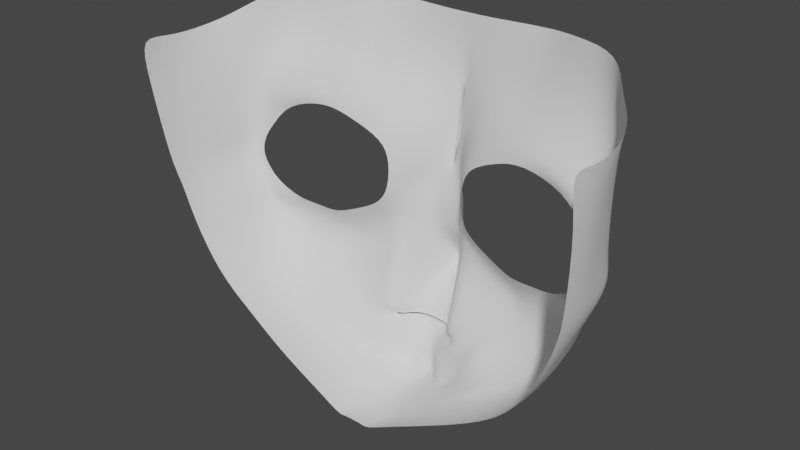 # Source: body.blend  (saved by Blender 2.93.21; exported with 4.5.12 LTS)
import bpy
from mathutils import Matrix  # noqa: F401  (used for matrix-valued properties, if any)

bpy.ops.wm.read_factory_settings(use_empty=True)
scene = bpy.context.scene
scene.name = 'Scene'

# ---- collections
col_collection = bpy.data.collections.new('Collection'); scene.collection.children.link(col_collection)

# ---- world
world_world = bpy.data.worlds.new('World'); scene.world = world_world
world_world.use_nodes = True; world_world.node_tree.nodes.clear()
_N = world_world.node_tree.nodes; _L = world_world.node_tree.links
n0 = _N.new('ShaderNodeOutputWorld'); n0.name = 'World Output'; n0.location = (300, 300)
n1 = _N.new('ShaderNodeBackground'); n1.name = 'Background'; n1.location = (10, 300)
n1.inputs[0].default_value = (0.05088, 0.05088, 0.05088, 1.0)
_L.new(n1.outputs[0], n0.inputs[0])
n0.is_active_output = True
world_world.color = (0.05088, 0.05088, 0.05088)
world_world.use_sun_shadow = False
world_world.sun_shadow_jitter_overblur = 0.0

# ---- meshes
me_x = bpy.data.meshes.new('平面')
me_x.from_pydata([(-0.1568, -0.1721, -0.1451), (0.0, -0.1721, -0.1451), (-0.1543, 0.3066, -0.1805), (0.0, 0.3346, -0.1463), (-0.1145, 0.863, -0.3729), (0.0, 0.8476, -0.2077), (0.0, 0.9909, -0.2722), (-0.1543, 1.278, -0.3482), (0.0, 1.278, -0.3482), (-0.1543, 1.492, -0.3222), (0.0, 1.492, -0.3222), (-0.1543, 1.57, -0.2822), (0.0, 1.57, -0.2822), (-0.03621, 1.786, -0.1636), (0.0, 1.759, -0.173), (0.0, 1.812, -0.1541), (-0.03621, 1.844, -0.1643), (0.0, 1.844, -0.1643), (-0.1543, 2.071, -0.3334), (0.0, 2.071, -0.3334), (-0.1558, 2.314, -0.46), (0.0, 2.293, -0.46), (-0.08684, 2.452, -0.5929), (0.0, 2.452, -0.5929), (-0.1122, 2.59, -0.5685), (0.0, 2.625, -0.6974), (-0.0922, 2.665, -0.7196), (0.0, 2.716, -0.8313), (-0.09559, 2.739, -1.307), (0.0, 2.739, -1.307), (-0.08684, 2.682, -1.464), (0.0, 2.682, -1.464), (-0.3604, 0.6, -0.6028), (-0.3993, 0.7685, -0.6341), (-0.6718, 0.4351, -0.6189), (-0.6711, 0.6373, -0.695), (-0.9262, 0.4439, -0.6959), (-0.8945, 0.5644, -0.717), (-1.324, 0.5487, -0.8573), (-1.27, 0.6573, -0.7504), (-1.537, 0.7648, -0.7283), (-1.426, 0.8627, -0.7671), (-1.658, 0.9569, -0.7274), (-1.511, 0.9631, -0.7712), (-1.725, 1.145, -0.7649), (-1.576, 1.138, -0.7787), (-1.542, 1.461, -0.7436), (-1.473, 1.299, -0.7668), (-1.325, 1.609, -0.6441), (-1.212, 1.458, -0.7364), (-0.7986, 1.605, -0.592), (-0.8362, 1.486, -0.6928), (-0.643, 1.573, -0.5692), (-0.6925, 1.429, -0.6761), (-1.086, 1.638, -0.6215), (-1.08, 1.468, -0.7211), (-1.487, 1.519, -0.8095), (-1.38, 1.374, -0.7608), (-0.9583, 1.477, -0.7069), (-0.9556, 1.633, -0.6068), (-0.4786, 1.334, -0.6534), (-0.4851, 1.504, -0.5465), (-0.3411, 1.204, -0.6494), (-0.2766, 1.316, -0.5288), (0.0, 1.134, -0.3102), (-0.1776, 1.12, -0.3102), (0.0, 2.235, -0.4802), (-0.1567, 2.246, -0.4811), (-0.143, 2.181, -0.4283), (0.0, 2.186, -0.4283), (0.0, 2.242, -0.4806), (-0.1543, 2.255, -0.4817), (-0.2619, 2.225, -0.6265), (-0.3111, 2.194, -0.6784), (0.0, 2.375, -0.5019), (-0.2638, 2.24, -0.6274), (-0.3103, 2.284, -0.6942), (-0.2408, 2.252, -0.6033), (-0.2152, 2.303, -0.6942), (-0.2284, 2.166, -0.6784), (-0.24, 2.244, -0.6027), (-0.2803, 2.066, -0.7372), (-0.2783, 2.222, -0.6313), (-0.4063, 2.137, -0.7372), (-0.1531, 2.219, -0.4438), (-0.2984, 2.3, -0.7372), (0.0, 2.221, -0.4438), (-0.1704, 2.361, -0.6199), (-0.04677, 2.335, -0.5019), (0.0, 2.254, -0.4519), (-0.2795, 2.256, -0.6354), (-0.2232, 2.268, -0.5963), (-0.226, 2.221, -0.5923), (-0.1547, 2.259, -0.4519), (-0.8805, 2.334, -1.067), (-0.2273, 2.451, -0.7857), (-0.2709, 2.593, -0.8553), (-0.392, 2.343, -0.7857), (-0.4812, 2.476, -0.8553), (-0.263, 2.234, -0.627), (-0.3107, 2.246, -0.6877), (-0.3888, 2.235, -0.7372), (-0.279, 2.242, -0.6337), (-0.496, 2.24, -0.7857), (-0.6294, 2.136, -0.8553), (-0.4502, 2.533, -1.067), (-0.2399, 2.649, -1.067), (-0.1356, 2.693, -1.468), (-0.3459, 2.576, -1.468), (-0.7537, 2.371, -1.468), (-0.8452, 2.371, -1.269), (-0.4374, 2.576, -1.269), (-0.2271, 2.693, -1.269), (-0.2782, 1.606, -0.5286), (-0.42, 1.678, -0.5317), (-0.61, 1.717, -0.521), (-0.5835, 2.103, -0.7145), (-0.8509, 1.763, -0.5298), (-0.6701, 2.084, -0.6948), (-1.493, 1.729, -0.7063), (-0.856, 1.848, -0.5709), (-1.159, 1.891, -0.6431), (-0.7034, 2.298, -0.9748), (-0.7959, 2.263, -1.04), (-1.049, 2.175, -0.8362), (-1.281, 2.123, -0.9096), (-0.8964, 2.136, -0.7618), (-1.806, 1.041, -1.292), (-1.772, 1.209, -1.277), (-1.644, 1.521, -1.36), (-1.736, 1.207, -1.489), (-1.784, 1.051, -1.532), (-1.657, 1.492, -1.474), (-1.43, 1.93, -1.45), (-1.489, 1.864, -1.325), (-1.139, 2.188, -1.413), (-1.231, 2.162, -1.276), (-0.4058, 2.505, -0.8384), (-0.4367, 2.55, -1.021), (-0.2622, 2.609, -0.9141), (-0.1044, 2.619, -0.6278), (0.0, 2.649, -0.7322), (-0.2529, 2.626, -0.9782), (0.0, 2.674, -0.7692), (-0.09731, 2.646, -0.681), (-0.3025, -0.1787, -0.1505), (-0.2999, 0.3342, -0.191), (-0.729, -0.1965, -0.1554), (-0.7019, 0.3538, -0.344), (-0.9945, -0.2396, -0.3127), (-1.014, 0.2608, -0.3942), (-1.397, -0.2297, -0.4151), (-1.41, 0.2163, -0.4296), (-1.597, -0.1039, -0.7382), (-1.641, 0.2881, -0.7136), (-1.78, 0.03894, -0.8905), (-1.752, 0.3289, -1.061), (-1.856, 0.09283, -1.384), (-1.856, 0.3527, -1.361), (-1.826, -0.003207, -1.676), (-1.858, 0.3452, -1.608), (-0.3335, 0.9352, -0.6271)], [], [(0, 1, 3, 2), (2, 3, 5, 4), (65, 4, 5, 6, 64), (65, 64, 8, 7), (13, 14, 15), (13, 15, 17, 16), (16, 17, 19, 18), (88, 74, 23, 22), (106, 112, 111, 105), (28, 29, 31, 30), (4, 161, 33, 32), (146, 148, 147, 145), (34, 35, 37, 36), (36, 37, 39, 38), (38, 39, 41, 40), (40, 41, 43, 42), (42, 43, 45, 44), (44, 45, 47, 46), (52, 53, 60, 61), (59, 58, 51, 50), (50, 51, 53, 52), (48, 49, 55, 54), (46, 47, 57, 56), (54, 55, 58, 59), (61, 60, 62, 63), (56, 57, 49, 48), (7, 63, 62, 65), (84, 86, 66, 67), (18, 19, 69, 68), (92, 80, 72, 82), (93, 89, 21, 20), (91, 78, 76, 90), (93, 20, 78, 91), (84, 67, 80, 92), (102, 90, 76, 100), (18, 68, 79, 81), (81, 79, 73, 83), (101, 100, 76, 85), (85, 76, 78, 87), (20, 21, 74, 88), (88, 87, 78, 20), (99, 75, 90, 102), (68, 84, 92, 79), (71, 93, 91, 77), (77, 91, 90, 75), (71, 70, 89, 93), (79, 92, 82, 73), (68, 69, 86, 84), (22, 23, 25, 24), (88, 22, 95, 87), (22, 24, 96, 95), (87, 95, 97, 85), (95, 96, 98, 97), (72, 99, 102, 82), (83, 73, 100, 101), (82, 102, 100, 73), (85, 97, 103, 101), (97, 98, 104, 103), (28, 112, 106, 26), (105, 111, 110, 94), (44, 128, 127, 42), (96, 24, 140, 139), (98, 96, 139, 137), (104, 98, 137, 122), (27, 26, 144, 143), (110, 111, 108, 109), (111, 112, 107, 108), (30, 107, 112, 28), (13, 16, 18, 81, 11), (10, 12, 11, 9), (7, 8, 10, 9), (14, 13, 11, 12), (9, 11, 81, 113), (113, 63, 7, 9), (63, 113, 114, 61), (114, 113, 81, 83), (61, 114, 115, 52), (50, 52, 115, 117), (115, 114, 83, 116), (116, 83, 101, 103), (46, 56, 48, 119), (117, 115, 116, 118), (118, 116, 103, 104), (119, 121, 124, 125), (120, 59, 50, 117), (121, 54, 59, 120), (119, 48, 54, 121), (122, 126, 118, 104), (123, 124, 126, 122), (125, 124, 123, 94), (118, 126, 120, 117), (126, 124, 121, 120), (119, 134, 129, 46), (46, 129, 128, 44), (156, 158, 157, 155), (130, 128, 129, 132), (109, 135, 136, 110), (0, 2, 146, 145), (125, 136, 134, 119), (134, 133, 132, 129), (110, 136, 125, 94), (136, 135, 133, 134), (122, 137, 138, 123), (123, 138, 105, 94), (141, 140, 24, 25), (139, 140, 144, 142), (137, 139, 142, 138), (142, 144, 26, 106), (138, 142, 106, 105), (143, 144, 140, 141), (34, 148, 146, 32), (147, 148, 150, 149), (149, 150, 152, 151), (151, 152, 154, 153), (153, 154, 156, 155), (127, 158, 156, 42), (2, 4, 32, 146), (36, 150, 148, 34), (38, 152, 150, 36), (40, 154, 152, 38), (42, 156, 154, 40), (161, 4, 65, 62), (157, 158, 160, 159), (131, 160, 158, 127), (127, 128, 130, 131), (5, 3, 6), (27, 29, 28, 26), (33, 35, 34, 32)])
me_x.polygons.foreach_set('use_smooth', [True] * 128)
_uv = me_x.uv_layers.new(name='UVマップ')
_uv.uv.foreach_set('vector', [0.0, 0.0, 1.0, 0.0, 1.0, 1.0, 0.0, 1.0, 0.0, 1.0, 1.0, 1.0, 1.0, 1.0, 0.0, 1.0, 0.0, 1.0, 0.0, 1.0, 1.0, 1.0, 1.0, 1.0, 1.0, 1.0, 0.0, 1.0, 1.0, 1.0, 1.0, 1.0, 0.0, 1.0, 0.0, 1.0, 1.0, 1.0, 1.0, 1.0, 0.0, 1.0, 1.0, 1.0, 1.0, 1.0, 0.0, 1.0, 0.0, 1.0, 1.0, 1.0, 1.0, 1.0, 0.0, 1.0, 0.00492, 1.0, 1.0, 1.0, 1.0, 1.0, 0.0, 1.0, 0.0, 1.0, 0.0, 1.0, 0.0, 1.0, 0.0, 1.0, 0.0, 1.0, 1.0, 1.0, 1.0, 1.0, 0.0, 1.0, 0.0, 1.0, 0.0, 1.0, 0.0, 1.0, 0.0, 1.0, 0.0, 1.0, 0.0, 1.0, 0.0, 0.0, 0.0, 0.0, 0.0, 1.0, 0.0, 1.0, 0.0, 1.0, 0.0, 1.0, 0.0, 1.0, 0.0, 1.0, 0.0, 1.0, 0.0, 1.0, 0.0, 1.0, 0.0, 1.0, 0.0, 1.0, 0.0, 1.0, 0.0, 1.0, 0.0, 1.0, 0.0, 1.0, 0.0, 1.0, 0.0, 1.0, 0.0, 1.0, 0.0, 1.0, 0.0, 1.0, 0.0, 1.0, 0.0, 1.0, 0.0, 1.0, 0.0, 1.0, 0.0, 1.0, 0.0, 1.0, 0.0, 1.0, 0.0, 1.0, 0.0, 1.0, 0.0, 1.0, 0.0, 1.0, 0.0, 1.0, 0.0, 1.0, 0.0, 1.0, 0.0, 1.0, 0.0, 1.0, 0.0, 1.0, 0.0, 1.0, 0.0, 1.0, 0.0, 1.0, 0.0, 1.0, 0.0, 1.0, 0.0, 1.0, 0.0, 1.0, 0.0, 1.0, 0.0, 1.0, 0.0, 1.0, 0.0, 1.0, 0.0, 1.0, 0.0, 1.0, 0.0, 1.0, 0.0, 1.0, 0.0, 1.0, 0.0, 1.0, 0.0, 1.0, 0.0, 1.0, 0.0, 1.0, 0.0, 1.0, 0.0, 1.0, 0.0, 1.0, 0.0, 1.0, 1.0, 1.0, 1.0, 1.0, 0.0, 1.0, 0.0, 1.0, 1.0, 1.0, 1.0, 1.0, 0.0, 1.0, 0.0, 1.0, 0.0, 1.0, 0.0, 1.0, 0.0, 1.0, 0.0, 1.0, 1.0, 1.0, 1.0, 1.0, 0.0, 1.0, 0.0, 1.0, 0.0, 1.0, 0.0, 1.0, 0.0, 1.0, 0.0, 1.0, 0.0, 1.0, 0.0, 1.0, 0.0, 1.0, 0.0, 1.0, 0.0, 1.0, 0.0, 1.0, 0.0, 1.0, 0.0, 1.0, 0.0, 1.0, 0.0, 1.0, 0.0, 1.0, 0.0, 1.0, 0.0, 1.0, 0.0, 1.0, 0.0, 1.0, 0.0, 1.0, 0.0, 1.0, 0.0, 1.0, 0.0, 1.0, 0.0, 1.0, 0.0, 1.0, 0.0, 1.0, 0.0, 1.0, 0.0, 1.0, 0.0, 1.0, 0.0, 1.0, 0.0, 1.0, 0.007185, 1.0, 1.0, 1.0, 1.0, 1.0, 0.00492, 1.0, 0.00492, 1.0, 0.0, 1.0, 0.0, 1.0, 0.007185, 1.0, 0.0, 1.0, 0.0, 1.0, 0.0, 1.0, 0.0, 1.0, 0.0, 1.0, 0.0, 1.0, 0.0, 1.0, 0.0, 1.0, 0.0, 1.0, 0.0, 1.0, 0.0, 1.0, 0.0, 1.0, 0.0, 1.0, 0.0, 1.0, 0.0, 1.0, 0.0, 1.0, 0.0, 1.0, 1.0, 1.0, 1.0, 1.0, 0.0, 1.0, 0.0, 1.0, 0.0, 1.0, 0.0, 1.0, 0.0, 1.0, 0.0, 1.0, 1.0, 1.0, 1.0, 1.0, 0.0, 1.0, 0.0, 1.0, 1.0, 1.0, 1.0, 1.0, 0.0, 1.0, 0.00492, 1.0, 0.0, 1.0, 0.0, 1.0, 0.00492, 1.0, 0.0, 1.0, 0.0, 1.0, 0.0, 1.0, 0.0, 1.0, 0.00492, 1.0, 0.0, 1.0, 0.0, 1.0, 0.00492, 1.0, 0.0, 1.0, 0.0, 1.0, 0.0, 1.0, 0.0, 1.0, 0.0, 1.0, 0.0, 1.0, 0.0, 1.0, 0.0, 1.0, 0.0, 1.0, 0.0, 1.0, 0.0, 1.0, 0.0, 1.0, 0.0, 1.0, 0.0, 1.0, 0.0, 1.0, 0.0, 1.0, 0.00492, 1.0, 0.0, 1.0, 0.0, 1.0, 0.00492, 1.0, 0.0, 1.0, 0.0, 1.0, 0.0, 1.0, 0.0, 1.0, 0.0, 1.0, 0.0, 1.0, 0.0, 1.0, 0.0, 1.0, 0.0, 1.0, 0.0, 1.0, 0.0, 1.0, 0.0, 1.0, 0.0, 1.0, 0.0, 1.0, 0.0, 1.0, 0.0, 1.0, 0.0, 1.0, 0.0, 1.0, 0.0, 1.0, 0.0, 1.0, 0.0, 1.0, 0.0, 1.0, 0.0, 1.0, 0.0, 1.0, 0.0, 1.0, 0.0, 1.0, 0.0, 1.0, 0.0, 1.0, 1.0, 1.0, 0.0, 1.0, 0.0, 1.0, 1.0, 1.0, 0.0, 1.0, 0.0, 1.0, 0.0, 1.0, 0.0, 1.0, 0.0, 1.0, 0.0, 1.0, 0.0, 1.0, 0.0, 1.0, 0.0, 1.0, 0.0, 1.0, 0.0, 1.0, 0.0, 1.0, 0.0, 1.0, 0.0, 1.0, 0.0, 1.0, 0.0, 1.0, 0.0, 0.0, 0.0, 0.0, 0.0, 0.0, 0.0, 0.0, 0.0, 0.0, 0.0, 1.0, 1.0, 1.0, 0.0, 0.0, 0.0, 0.0, 1.0, 1.0, 0.0, 0.0, 0.0, 0.0, 0.0, 0.0, 0.0, 0.0, 0.0, 0.0, 0.0, 1.0, 0.0, 1.0, 0.0, 1.0, 0.0, 1.0, 0.0, 1.0, 0.0, 0.0, 0.0, 1.0, 0.0, 1.0, 0.0, 1.0, 0.0, 1.0, 0.0, 1.0, 0.0, 1.0, 0.0, 1.0, 0.0, 1.0, 0.0, 1.0, 0.0, 1.0, 0.0, 1.0, 0.0, 1.0, 0.0, 1.0, 0.0, 1.0, 0.0, 1.0, 0.0, 1.0, 0.0, 1.0, 0.0, 1.0, 0.0, 1.0, 0.0, 1.0, 0.0, 1.0, 0.0, 1.0, 0.0, 1.0, 0.0, 1.0, 0.0, 1.0, 0.0, 1.0, 0.0, 1.0, 0.0, 1.0, 0.0, 1.0, 0.0, 1.0, 0.0, 1.0, 0.0, 1.0, 0.0, 1.0, 0.0, 1.0, 0.0, 1.0, 0.0, 1.0, 0.0, 1.0, 0.0, 1.0, 0.0, 1.0, 0.0, 1.0, 0.0, 1.0, 0.0, 1.0, 0.0, 1.0, 0.0, 1.0, 0.0, 1.0, 0.0, 1.0, 0.0, 1.0, 0.0, 1.0, 0.0, 1.0, 0.0, 1.0, 0.0, 1.0, 0.0, 1.0, 0.0, 1.0, 0.0, 1.0, 0.0, 1.0, 0.0, 1.0, 0.0, 1.0, 0.0, 1.0, 0.0, 1.0, 0.0, 1.0, 0.0, 1.0, 0.0, 1.0, 0.0, 1.0, 0.0, 1.0, 0.0, 1.0, 0.0, 1.0, 0.0, 1.0, 0.0, 1.0, 0.0, 1.0, 0.0, 1.0, 0.0, 1.0, 0.0, 1.0, 0.0, 1.0, 0.0, 1.0, 0.0, 1.0, 0.0, 1.0, 0.0, 1.0, 0.0, 1.0, 0.0, 1.0, 0.0, 1.0, 0.0, 1.0, 0.0, 1.0, 0.0, 0.0, 0.0, 0.0, 0.0, 1.0, 0.0, 1.0, 0.0, 1.0, 0.0, 1.0, 0.0, 1.0, 0.0, 1.0, 0.0, 1.0, 0.0, 1.0, 0.0, 0.0, 0.0, 1.0, 0.0, 1.0, 0.0, 0.0, 0.0, 1.0, 0.0, 1.0, 0.0, 1.0, 0.0, 1.0, 0.0, 1.0, 0.0, 1.0, 0.0, 1.0, 0.0, 1.0, 0.0, 1.0, 0.0, 1.0, 0.0, 1.0, 0.0, 1.0, 0.0, 1.0, 0.0, 1.0, 0.0, 1.0, 0.0, 1.0, 0.0, 1.0, 0.0, 1.0, 0.0, 1.0, 0.0, 1.0, 0.0, 1.0, 0.0, 1.0, 0.0, 1.0, 0.0, 1.0, 1.0, 1.0, 0.0, 1.0, 0.0, 1.0, 1.0, 1.0, 0.0, 1.0, 0.0, 1.0, 0.0, 1.0, 0.0, 1.0, 0.0, 1.0, 0.0, 1.0, 0.0, 1.0, 0.0, 1.0, 0.0, 1.0, 0.0, 1.0, 0.0, 1.0, 0.0, 1.0, 0.0, 1.0, 0.0, 1.0, 0.0, 1.0, 0.0, 1.0, 1.0, 1.0, 0.0, 1.0, 0.0, 1.0, 1.0, 1.0, 0.0, 1.0, 0.0, 1.0, 0.0, 1.0, 0.0, 1.0, 0.0, 0.0, 0.0, 1.0, 0.0, 1.0, 0.0, 0.0, 0.0, 0.0, 0.0, 1.0, 0.0, 1.0, 0.0, 0.0, 0.0, 0.0, 0.0, 1.0, 0.0, 1.0, 0.0, 0.0, 0.0, 0.0, 0.0, 1.0, 0.0, 1.0, 0.0, 0.0, 0.0, 1.0, 0.0, 1.0, 0.0, 1.0, 0.0, 1.0, 0.0, 1.0, 0.0, 1.0, 0.0, 1.0, 0.0, 1.0, 0.0, 1.0, 0.0, 1.0, 0.0, 1.0, 0.0, 1.0, 0.0, 1.0, 0.0, 1.0, 0.0, 1.0, 0.0, 1.0, 0.0, 1.0, 0.0, 1.0, 0.0, 1.0, 0.0, 1.0, 0.0, 1.0, 0.0, 1.0, 0.0, 1.0, 0.0, 1.0, 0.0, 1.0, 0.0, 1.0, 0.0, 1.0, 0.0, 1.0, 0.0, 0.0, 0.0, 1.0, 0.0, 1.0, 0.0, 0.0, 0.0, 1.0, 0.0, 1.0, 0.0, 1.0, 0.0, 1.0, 0.0, 1.0, 0.0, 1.0, 0.0, 1.0, 0.0, 1.0, 1.0, 1.0, 1.0, 1.0, 1.0, 1.0, 1.0, 1.0, 1.0, 1.0, 0.0, 1.0, 0.0, 1.0, 0.0, 1.0, 0.0, 1.0, 0.0, 1.0, 0.0, 1.0])
me_x.use_remesh_fix_poles = True
me_x.use_remesh_preserve_attributes = False
me_x.update()

# ---- objects
ob_front = bpy.data.objects.new('Front', None)
ob_side = bpy.data.objects.new('Side', None)
ob_x = bpy.data.objects.new('平面', me_x)

# ---- transforms, parenting, visibility, modifiers, constraints
ob_front.location = (-0.1148, 0.0, 0.0)
ob_front.rotation_euler = (1.571, 0.0, 3.142)
ob_front.empty_display_type = 'IMAGE'
ob_front.empty_display_size = 5.0
ob_front.show_empty_image_only_axis_aligned = True
ob_front.use_empty_image_alpha = True
ob_front.color = (1.0, 1.0, 1.0, 0.3)
ob_side.location = (0.0, -0.09433, 0.0)
ob_side.rotation_euler = (1.571, -0.0, -1.571)
ob_side.empty_display_type = 'IMAGE'
ob_side.empty_display_size = 5.0
ob_side.show_empty_image_only_axis_aligned = True
ob_side.use_empty_image_alpha = True
ob_side.color = (1.0, 1.0, 1.0, 0.3)
ob_x.location = (1.911e-17, 0.3375, 1.757)
ob_x.rotation_euler = (-1.571, 0.0, 0.0)
ob_x.scale = (0.1698, 0.1698, 0.1698)
_m = ob_x.modifiers.new('ミラー', 'MIRROR')
_m.use_clip = True
_m = ob_x.modifiers.new('細分化', 'SUBSURF')

# ---- collection membership
col_collection.objects.link(ob_front)
col_collection.objects.link(ob_side)
col_collection.objects.link(ob_x)

# ---- scene / render settings (as saved in the file)
scene.frame_start = 1; scene.frame_end = 250; scene.frame_set(1)
scene.render.engine = 'BLENDER_EEVEE_NEXT'
scene.cycles.use_denoising = False
scene.cycles.samples = 128
scene.cycles.sampling_pattern = 'TABULATED_SOBOL'
scene.cycles.use_adaptive_sampling = False
scene.cycles.use_light_tree = False
scene.view_settings.view_transform = 'Filmic'
bpy.context.view_layer.update()

# ---- added for rendering (the .blend has no active camera and no usable light): camera, sun
cam_auto = bpy.data.cameras.new('AutoCamera')
cam_auto.lens = 50.0
cam_auto.sensor_width = 36.0
cam_auto.clip_end = 1000.0
ob_auto_camera = bpy.data.objects.new('AutoCamera', cam_auto)
scene.collection.objects.link(ob_auto_camera)
ob_auto_camera.location = (0.785893, -0.760175, 2.1739)
ob_auto_camera.rotation_euler = (1.09748, -7.21219e-08, 0.694738)
scene.camera = ob_auto_camera
light_auto_sun = bpy.data.lights.new('AutoSun', 'SUN')
light_auto_sun.energy = 3.0
light_auto_sun.angle = 0.0523599
ob_auto_sun = bpy.data.objects.new('AutoSun', light_auto_sun)
scene.collection.objects.link(ob_auto_sun)
ob_auto_sun.rotation_euler = (0.872665, 0.174533, 0.523599)
bpy.context.view_layer.update()
